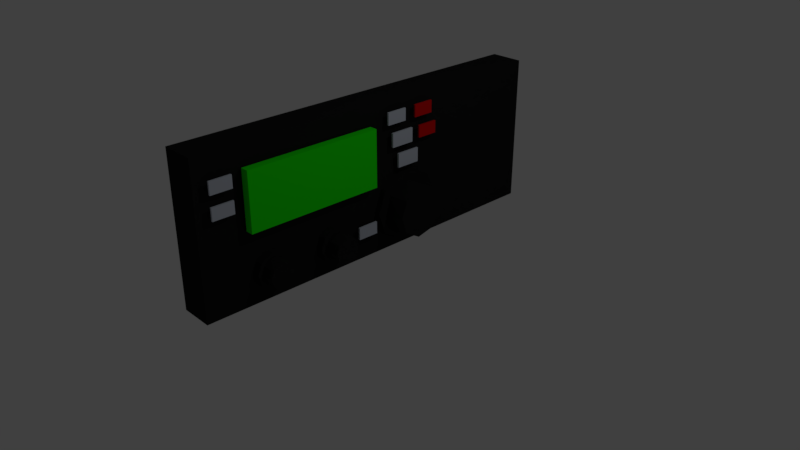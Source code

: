 # Source: Radio.blend  (saved by Blender 2.79.0; exported with 4.5.12 LTS)
import bpy
from mathutils import Matrix  # noqa: F401  (used for matrix-valued properties, if any)

bpy.ops.wm.read_factory_settings(use_empty=True)
scene = bpy.context.scene
scene.name = 'Scene'

# ---- collections
col_collection_1 = bpy.data.collections.new('Collection 1'); scene.collection.children.link(col_collection_1)

# ---- materials (node trees are filled in below, after node groups)
mat_materialgro_ebox = bpy.data.materials.new('MaterialGroßeBox')
mat_materialgro_ebox.alpha_threshold = 0.0
mat_materialgro_ebox.use_transparent_shadow = False
mat_materialgro_ebox.diffuse_color = (0.01527, 1.0, 0.0, 1.0)
mat_materialgro_ebox.roughness = 0.5
mat_materialansichundrundekn_pfe = bpy.data.materials.new('MaterialAnsichundrundeknöpfe')
mat_materialansichundrundekn_pfe.alpha_threshold = 0.0
mat_materialansichundrundekn_pfe.use_transparent_shadow = False
mat_materialansichundrundekn_pfe.diffuse_color = (0.01341, 0.01341, 0.01341, 1.0)
mat_materialansichundrundekn_pfe.roughness = 0.5
mat_materialansichundrundekn_pfe.line_color = (0.0, 0.0, 0.0, 1.0)
mat_materialeckigekn_pfe = bpy.data.materials.new('MaterialEckigeKnöpfe')
mat_materialeckigekn_pfe.alpha_threshold = 0.0
mat_materialeckigekn_pfe.use_transparent_shadow = False
mat_materialeckigekn_pfe.diffuse_color = (0.5417, 0.5828, 0.6619, 1.0)
mat_materialeckigekn_pfe.roughness = 0.5
mat_materialeckigekn_pferechts = bpy.data.materials.new('MaterialEckigeKnöpfeRechts')
mat_materialeckigekn_pferechts.alpha_threshold = 0.0
mat_materialeckigekn_pferechts.use_transparent_shadow = False
mat_materialeckigekn_pferechts.diffuse_color = (0.6619, 0.001667, 0.004123, 1.0)
mat_materialeckigekn_pferechts.roughness = 0.5

# ---- material node trees

# ---- world
world_world = bpy.data.worlds.new('World'); scene.world = world_world
world_world.color = (0.05088, 0.05088, 0.05088)
world_world.use_sun_shadow = False
world_world.sun_shadow_jitter_overblur = 0.0
world_world.cycles.sampling_method = 'MANUAL'

# ---- cameras
cam_camera = bpy.data.cameras.new('Camera')
cam_camera.clip_end = 100.0
cam_camera.lens = 35.0
cam_camera.sensor_width = 32.0
cam_camera.sensor_height = 18.0
cam_camera.ortho_scale = 7.314
cam_camera.dof.focus_distance = 0.0
cam_camera.dof.aperture_fstop = 128.0

# ---- lights
light_lamp = bpy.data.lights.new('Lamp', 'POINT')
light_lamp.transmission_factor = 0.0
light_lamp.cutoff_distance = 30.0
light_lamp.energy = 100.0
light_lamp.shadow_buffer_clip_start = 1.001
light_lamp.shadow_soft_size = 0.1
light_lamp.shadow_maximum_resolution = 0.006
light_lamp.use_absolute_resolution = True

# ---- meshes
me_cube_001 = bpy.data.meshes.new('Cube.001')
me_cube_001.from_pydata([(-1.0, -1.0, -1.0), (-1.0, -1.0, 1.0), (-1.0, 1.0, -1.0), (-1.0, 1.0, 1.0), (1.0, -1.0, -1.0), (1.0, -1.0, 1.0), (1.0, 1.0, -1.0), (1.0, 1.0, 1.0)], [], [(0, 1, 3, 2), (2, 3, 7, 6), (6, 7, 5, 4), (4, 5, 1, 0), (2, 6, 4, 0), (7, 3, 1, 5)])
me_cube_001.materials.append(mat_materialgro_ebox)
me_cube_001.use_remesh_preserve_volume = False
me_cube_001.use_remesh_preserve_attributes = False
me_cube_001.use_mirror_vertex_groups = False
me_cube_001.update()
me_cylinder = bpy.data.meshes.new('Cylinder')
me_cylinder.from_pydata([(-0.02517, 1.012, -1.0), (0.02518, 1.012, 1.0), (0.4578, 0.8939, -1.0), (0.4889, 0.8773, 1.0), (0.8273, 0.5831, -1.0), (0.8553, 0.5412, 1.0), (1.015, -0.1289, 1.0), (1.021, -0.07156, -1.0), (0.7333, -0.6977, -1.0), (0.6265, -0.8089, 1.0), (0.1289, -1.015, -1.0), (-0.02518, -1.012, 1.0), (-0.6265, -0.8089, -1.0), (-0.6711, -0.7723, 1.0), (-0.9558, -0.3083, -1.0), (-0.9973, 0.1727, -1.0), (-1.021, -0.07156, 1.0), (-0.8273, 0.5831, 1.0), (-0.6711, 0.7723, -1.0), (-0.4578, 0.8939, 1.0)], [], [(9, 10, 8), (16, 15, 14), (17, 18, 15), (4, 2, 3, 5), (7, 4, 5, 6), (8, 7, 6, 9), (12, 10, 11, 13), (9, 11, 10), (14, 12, 13, 16), (16, 17, 15), (17, 19, 18), (2, 0, 1, 3), (19, 17, 16, 13, 11, 9, 6, 5, 3, 1), (0, 18, 19, 1), (7, 8, 10, 12, 14, 15, 18, 0, 2, 4)])
me_cylinder.materials.append(mat_materialansichundrundekn_pfe)
me_cylinder.use_remesh_preserve_volume = False
me_cylinder.use_remesh_preserve_attributes = False
me_cylinder.use_mirror_vertex_groups = False
me_cylinder.update()
me_cube = bpy.data.meshes.new('Cube')
me_cube.from_pydata([(1.0, 1.0, -1.0), (1.0, -1.0, -1.0), (-1.0, -1.0, -1.0), (-1.0, 1.0, -1.0), (1.0, 1.0, 1.0), (1.0, -1.0, 1.0), (-1.0, -1.0, 1.0), (-1.0, 1.0, 1.0)], [], [(0, 1, 2, 3), (4, 7, 6, 5), (0, 4, 5, 1), (1, 5, 6, 2), (2, 6, 7, 3), (4, 0, 3, 7)])
me_cube.materials.append(mat_materialansichundrundekn_pfe)
me_cube.use_remesh_preserve_volume = False
me_cube.use_remesh_preserve_attributes = False
me_cube.use_mirror_vertex_groups = False
me_cube.update()
me_cylinder_001 = bpy.data.meshes.new('Cylinder.001')
me_cylinder_001.from_pydata([(-0.02517, 1.012, -1.0), (0.02518, 1.012, 1.0), (0.4578, 0.8939, -1.0), (0.4889, 0.8773, 1.0), (0.8273, 0.5831, -1.0), (0.8553, 0.5412, 1.0), (1.015, -0.1289, 1.0), (1.021, -0.07156, -1.0), (0.7333, -0.6977, -1.0), (0.6265, -0.8089, 1.0), (0.1289, -1.015, -1.0), (-0.02518, -1.012, 1.0), (-0.6265, -0.8089, -1.0), (-0.6711, -0.7723, 1.0), (-0.9558, -0.3083, -1.0), (-0.9973, 0.1727, -1.0), (-1.021, -0.07156, 1.0), (-0.8273, 0.5831, 1.0), (-0.6711, 0.7723, -1.0), (-0.4578, 0.8939, 1.0)], [], [(9, 10, 8), (16, 15, 14), (17, 18, 15), (4, 2, 3, 5), (7, 4, 5, 6), (8, 7, 6, 9), (12, 10, 11, 13), (9, 11, 10), (14, 12, 13, 16), (16, 17, 15), (17, 19, 18), (2, 0, 1, 3), (19, 17, 16, 13, 11, 9, 6, 5, 3, 1), (0, 18, 19, 1), (7, 8, 10, 12, 14, 15, 18, 0, 2, 4)])
me_cylinder_001.materials.append(mat_materialansichundrundekn_pfe)
me_cylinder_001.use_remesh_preserve_volume = False
me_cylinder_001.use_remesh_preserve_attributes = False
me_cylinder_001.use_mirror_vertex_groups = False
me_cylinder_001.update()
me_cylinder_002 = bpy.data.meshes.new('Cylinder.002')
me_cylinder_002.from_pydata([(-0.02517, 1.012, -1.0), (0.02518, 1.012, 1.0), (0.4578, 0.8939, -1.0), (0.4889, 0.8773, 1.0), (0.8273, 0.5831, -1.0), (0.8553, 0.5412, 1.0), (1.015, -0.1289, 1.0), (1.021, -0.07156, -1.0), (0.7333, -0.6977, -1.0), (0.6265, -0.8089, 1.0), (0.1289, -1.015, -1.0), (-0.02518, -1.012, 1.0), (-0.6265, -0.8089, -1.0), (-0.6711, -0.7723, 1.0), (-0.9558, -0.3083, -1.0), (-0.9973, 0.1727, -1.0), (-1.021, -0.07156, 1.0), (-0.8273, 0.5831, 1.0), (-0.6711, 0.7723, -1.0), (-0.4578, 0.8939, 1.0)], [], [(9, 10, 8), (16, 15, 14), (17, 18, 15), (4, 2, 3, 5), (7, 4, 5, 6), (8, 7, 6, 9), (12, 10, 11, 13), (9, 11, 10), (14, 12, 13, 16), (16, 17, 15), (17, 19, 18), (2, 0, 1, 3), (19, 17, 16, 13, 11, 9, 6, 5, 3, 1), (0, 18, 19, 1), (7, 8, 10, 12, 14, 15, 18, 0, 2, 4)])
me_cylinder_002.materials.append(mat_materialansichundrundekn_pfe)
me_cylinder_002.use_remesh_preserve_volume = False
me_cylinder_002.use_remesh_preserve_attributes = False
me_cylinder_002.use_mirror_vertex_groups = False
me_cylinder_002.update()
me_cylinder_003 = bpy.data.meshes.new('Cylinder.003')
me_cylinder_003.from_pydata([(-0.02517, 1.012, -1.0), (0.02518, 1.012, 1.0), (0.4578, 0.8939, -1.0), (0.4889, 0.8773, 1.0), (0.8273, 0.5831, -1.0), (0.8553, 0.5412, 1.0), (1.015, -0.1289, 1.0), (1.021, -0.07156, -1.0), (0.7333, -0.6977, -1.0), (0.6265, -0.8089, 1.0), (0.1289, -1.015, -1.0), (-0.02518, -1.012, 1.0), (-0.6265, -0.8089, -1.0), (-0.6711, -0.7723, 1.0), (-0.9558, -0.3083, -1.0), (-0.9973, 0.1727, -1.0), (-1.021, -0.07156, 1.0), (-0.8273, 0.5831, 1.0), (-0.6711, 0.7723, -1.0), (-0.4578, 0.8939, 1.0)], [], [(9, 10, 8), (16, 15, 14), (17, 18, 15), (4, 2, 3, 5), (7, 4, 5, 6), (8, 7, 6, 9), (12, 10, 11, 13), (9, 11, 10), (14, 12, 13, 16), (16, 17, 15), (17, 19, 18), (2, 0, 1, 3), (19, 17, 16, 13, 11, 9, 6, 5, 3, 1), (0, 18, 19, 1), (7, 8, 10, 12, 14, 15, 18, 0, 2, 4)])
me_cylinder_003.materials.append(mat_materialansichundrundekn_pfe)
me_cylinder_003.use_remesh_preserve_volume = False
me_cylinder_003.use_remesh_preserve_attributes = False
me_cylinder_003.use_mirror_vertex_groups = False
me_cylinder_003.update()
me_cylinder_004 = bpy.data.meshes.new('Cylinder.004')
me_cylinder_004.from_pydata([(-0.02517, 1.012, -1.0), (0.02518, 1.012, 1.0), (0.4578, 0.8939, -1.0), (0.4889, 0.8773, 1.0), (0.8273, 0.5831, -1.0), (0.8553, 0.5412, 1.0), (1.015, -0.1289, 1.0), (1.021, -0.07156, -1.0), (0.7333, -0.6977, -1.0), (0.6265, -0.8089, 1.0), (0.1289, -1.015, -1.0), (-0.02518, -1.012, 1.0), (-0.6265, -0.8089, -1.0), (-0.6711, -0.7723, 1.0), (-0.9558, -0.3083, -1.0), (-0.9973, 0.1727, -1.0), (-1.021, -0.07156, 1.0), (-0.8273, 0.5831, 1.0), (-0.6711, 0.7723, -1.0), (-0.4578, 0.8939, 1.0)], [], [(9, 10, 8), (16, 15, 14), (17, 18, 15), (4, 2, 3, 5), (7, 4, 5, 6), (8, 7, 6, 9), (12, 10, 11, 13), (9, 11, 10), (14, 12, 13, 16), (16, 17, 15), (17, 19, 18), (2, 0, 1, 3), (19, 17, 16, 13, 11, 9, 6, 5, 3, 1), (0, 18, 19, 1), (7, 8, 10, 12, 14, 15, 18, 0, 2, 4)])
me_cylinder_004.materials.append(mat_materialansichundrundekn_pfe)
me_cylinder_004.use_remesh_preserve_volume = False
me_cylinder_004.use_remesh_preserve_attributes = False
me_cylinder_004.use_mirror_vertex_groups = False
me_cylinder_004.update()
me_cylinder_005 = bpy.data.meshes.new('Cylinder.005')
me_cylinder_005.from_pydata([(-0.02517, 1.012, -1.0), (0.02518, 1.012, 1.0), (0.4578, 0.8939, -1.0), (0.4889, 0.8773, 1.0), (0.8273, 0.5831, -1.0), (0.8553, 0.5412, 1.0), (1.015, -0.1289, 1.0), (1.021, -0.07156, -1.0), (0.7333, -0.6977, -1.0), (0.6265, -0.8089, 1.0), (0.1289, -1.015, -1.0), (-0.02518, -1.012, 1.0), (-0.6265, -0.8089, -1.0), (-0.6711, -0.7723, 1.0), (-0.9558, -0.3083, -1.0), (-0.9973, 0.1727, -1.0), (-1.021, -0.07156, 1.0), (-0.8273, 0.5831, 1.0), (-0.6711, 0.7723, -1.0), (-0.4578, 0.8939, 1.0)], [], [(9, 10, 8), (16, 15, 14), (17, 18, 15), (4, 2, 3, 5), (7, 4, 5, 6), (8, 7, 6, 9), (12, 10, 11, 13), (9, 11, 10), (14, 12, 13, 16), (16, 17, 15), (17, 19, 18), (2, 0, 1, 3), (19, 17, 16, 13, 11, 9, 6, 5, 3, 1), (0, 18, 19, 1), (7, 8, 10, 12, 14, 15, 18, 0, 2, 4)])
me_cylinder_005.materials.append(mat_materialansichundrundekn_pfe)
me_cylinder_005.use_remesh_preserve_volume = False
me_cylinder_005.use_remesh_preserve_attributes = False
me_cylinder_005.use_mirror_vertex_groups = False
me_cylinder_005.update()
me_cube_002 = bpy.data.meshes.new('Cube.002')
me_cube_002.from_pydata([(-1.0, -1.0, -1.0), (-1.0, -1.0, 1.0), (-1.0, 1.0, -1.0), (-1.0, 1.0, 1.0), (1.0, -1.0, -1.0), (1.0, -1.0, 1.0), (1.0, 1.0, -1.0), (1.0, 1.0, 1.0)], [], [(0, 1, 3, 2), (2, 3, 7, 6), (6, 7, 5, 4), (4, 5, 1, 0), (2, 6, 4, 0), (7, 3, 1, 5)])
me_cube_002.materials.append(mat_materialeckigekn_pfe)
me_cube_002.use_remesh_preserve_volume = False
me_cube_002.use_remesh_preserve_attributes = False
me_cube_002.use_mirror_vertex_groups = False
me_cube_002.update()
me_cube_003 = bpy.data.meshes.new('Cube.003')
me_cube_003.from_pydata([(-1.0, -1.0, -1.0), (-1.0, -1.0, 1.0), (-1.0, 1.0, -1.0), (-1.0, 1.0, 1.0), (1.0, -1.0, -1.0), (1.0, -1.0, 1.0), (1.0, 1.0, -1.0), (1.0, 1.0, 1.0)], [], [(0, 1, 3, 2), (2, 3, 7, 6), (6, 7, 5, 4), (4, 5, 1, 0), (2, 6, 4, 0), (7, 3, 1, 5)])
me_cube_003.materials.append(mat_materialeckigekn_pfe)
me_cube_003.use_remesh_preserve_volume = False
me_cube_003.use_remesh_preserve_attributes = False
me_cube_003.use_mirror_vertex_groups = False
me_cube_003.update()
me_cube_004 = bpy.data.meshes.new('Cube.004')
me_cube_004.from_pydata([(-1.0, -1.0, -1.0), (-1.0, -1.0, 1.0), (-1.0, 1.0, -1.0), (-1.0, 1.0, 1.0), (1.0, -1.0, -1.0), (1.0, -1.0, 1.0), (1.0, 1.0, -1.0), (1.0, 1.0, 1.0)], [], [(0, 1, 3, 2), (2, 3, 7, 6), (6, 7, 5, 4), (4, 5, 1, 0), (2, 6, 4, 0), (7, 3, 1, 5)])
me_cube_004.materials.append(mat_materialeckigekn_pfe)
me_cube_004.use_remesh_preserve_volume = False
me_cube_004.use_remesh_preserve_attributes = False
me_cube_004.use_mirror_vertex_groups = False
me_cube_004.update()
me_cube_005 = bpy.data.meshes.new('Cube.005')
me_cube_005.from_pydata([(-1.0, -1.0, -1.0), (-1.0, -1.0, 1.0), (-1.0, 1.0, -1.0), (-1.0, 1.0, 1.0), (1.0, -1.0, -1.0), (1.0, -1.0, 1.0), (1.0, 1.0, -1.0), (1.0, 1.0, 1.0)], [], [(0, 1, 3, 2), (2, 3, 7, 6), (6, 7, 5, 4), (4, 5, 1, 0), (2, 6, 4, 0), (7, 3, 1, 5)])
me_cube_005.materials.append(mat_materialeckigekn_pferechts)
me_cube_005.use_remesh_preserve_volume = False
me_cube_005.use_remesh_preserve_attributes = False
me_cube_005.use_mirror_vertex_groups = False
me_cube_005.update()
me_cube_006 = bpy.data.meshes.new('Cube.006')
me_cube_006.from_pydata([(-1.0, -1.0, -1.0), (-1.0, -1.0, 1.0), (-1.0, 1.0, -1.0), (-1.0, 1.0, 1.0), (1.0, -1.0, -1.0), (1.0, -1.0, 1.0), (1.0, 1.0, -1.0), (1.0, 1.0, 1.0)], [], [(0, 1, 3, 2), (2, 3, 7, 6), (6, 7, 5, 4), (4, 5, 1, 0), (2, 6, 4, 0), (7, 3, 1, 5)])
me_cube_006.materials.append(mat_materialeckigekn_pferechts)
me_cube_006.use_remesh_preserve_volume = False
me_cube_006.use_remesh_preserve_attributes = False
me_cube_006.use_mirror_vertex_groups = False
me_cube_006.update()
me_cube_007 = bpy.data.meshes.new('Cube.007')
me_cube_007.from_pydata([(-1.0, -1.0, -1.0), (-1.0, -1.0, 1.0), (-1.0, 1.0, -1.0), (-1.0, 1.0, 1.0), (1.0, -1.0, -1.0), (1.0, -1.0, 1.0), (1.0, 1.0, -1.0), (1.0, 1.0, 1.0)], [], [(0, 1, 3, 2), (2, 3, 7, 6), (6, 7, 5, 4), (4, 5, 1, 0), (2, 6, 4, 0), (7, 3, 1, 5)])
me_cube_007.materials.append(mat_materialeckigekn_pfe)
me_cube_007.use_remesh_preserve_volume = False
me_cube_007.use_remesh_preserve_attributes = False
me_cube_007.use_mirror_vertex_groups = False
me_cube_007.update()
me_cube_008 = bpy.data.meshes.new('Cube.008')
me_cube_008.from_pydata([(-1.0, -1.0, -1.0), (-1.0, -1.0, 1.0), (-1.0, 1.0, -1.0), (-1.0, 1.0, 1.0), (1.0, -1.0, -1.0), (1.0, -1.0, 1.0), (1.0, 1.0, -1.0), (1.0, 1.0, 1.0)], [], [(0, 1, 3, 2), (2, 3, 7, 6), (6, 7, 5, 4), (4, 5, 1, 0), (2, 6, 4, 0), (7, 3, 1, 5)])
me_cube_008.materials.append(mat_materialeckigekn_pfe)
me_cube_008.use_remesh_preserve_volume = False
me_cube_008.use_remesh_preserve_attributes = False
me_cube_008.use_mirror_vertex_groups = False
me_cube_008.update()
me_cube_009 = bpy.data.meshes.new('Cube.009')
me_cube_009.from_pydata([(-1.0, -1.0, -1.0), (-1.0, -1.0, 1.0), (-1.0, 1.0, -1.0), (-1.0, 1.0, 1.0), (1.0, -1.0, -1.0), (1.0, -1.0, 1.0), (1.0, 1.0, -1.0), (1.0, 1.0, 1.0)], [], [(0, 1, 3, 2), (2, 3, 7, 6), (6, 7, 5, 4), (4, 5, 1, 0), (2, 6, 4, 0), (7, 3, 1, 5)])
me_cube_009.materials.append(mat_materialeckigekn_pfe)
me_cube_009.use_remesh_preserve_volume = False
me_cube_009.use_remesh_preserve_attributes = False
me_cube_009.use_mirror_vertex_groups = False
me_cube_009.update()

# ---- objects
ob_cube_001 = bpy.data.objects.new('Cube.001', me_cube_001)
ob_cylinder = bpy.data.objects.new('Cylinder', me_cylinder)
ob_cube = bpy.data.objects.new('Cube', me_cube)
ob_lamp = bpy.data.objects.new('Lamp', light_lamp)
ob_camera = bpy.data.objects.new('Camera', cam_camera)
ob_cylinder_001 = bpy.data.objects.new('Cylinder.001', me_cylinder_001)
ob_cylinder_002 = bpy.data.objects.new('Cylinder.002', me_cylinder_002)
ob_cylinder_003 = bpy.data.objects.new('Cylinder.003', me_cylinder_003)
ob_cylinder_004 = bpy.data.objects.new('Cylinder.004', me_cylinder_004)
ob_cylinder_005 = bpy.data.objects.new('Cylinder.005', me_cylinder_005)
ob_cube_002 = bpy.data.objects.new('Cube.002', me_cube_002)
ob_cube_003 = bpy.data.objects.new('Cube.003', me_cube_003)
ob_cube_004 = bpy.data.objects.new('Cube.004', me_cube_004)
ob_cube_005 = bpy.data.objects.new('Cube.005', me_cube_005)
ob_cube_006 = bpy.data.objects.new('Cube.006', me_cube_006)
ob_cube_007 = bpy.data.objects.new('Cube.007', me_cube_007)
ob_cube_008 = bpy.data.objects.new('Cube.008', me_cube_008)
ob_cube_009 = bpy.data.objects.new('Cube.009', me_cube_009)

# ---- transforms, parenting, visibility, modifiers, constraints
ob_cube_001.location = (0.2935, -1.053, 1.459)
ob_cube_001.scale = (0.05251, 0.897, 0.3698)
ob_cube_001.lineart.crease_threshold = 0.0
ob_cylinder.location = (0.07259, 0.3561, 0.6816)
ob_cylinder.rotation_euler = (-0.0, 1.578, -0.0)
ob_cylinder.scale = (0.4359, 0.4359, 0.2295)
ob_cylinder.lineart.crease_threshold = 0.0
ob_cube.location = (0.0, 0.0, 1.116)
ob_cube.scale = (0.219, 2.533, 0.9766)
ob_cube.lock_rotations_4d = False
ob_cube.empty_display_type = 'ARROWS'
ob_cube.lineart.crease_threshold = 0.0
ob_lamp.location = (4.076, 1.005, 5.904)
ob_lamp.rotation_euler = (0.6503, 0.05522, 1.866)
ob_lamp.lock_rotations_4d = False
ob_lamp.empty_display_type = 'ARROWS'
ob_lamp.color = (0.0, 0.0, 0.0, 0.0)
ob_lamp.lineart.crease_threshold = 0.0
ob_camera.location = (7.481, -6.508, 5.344)
ob_camera.rotation_euler = (1.109, 0.0, 0.8149)
ob_camera.lock_rotations_4d = False
ob_camera.empty_display_type = 'ARROWS'
ob_camera.color = (0.0, 0.0, 0.0, 0.0)
ob_camera.display_type = 'WIRE'
ob_camera.lineart.crease_threshold = 0.0
ob_cylinder_001.location = (0.4106, 0.3614, 0.6816)
ob_cylinder_001.rotation_euler = (-0.0, 1.578, -0.0)
ob_cylinder_001.scale = (0.3258, 0.3258, 0.1715)
ob_cylinder_001.lineart.crease_threshold = 0.0
ob_cylinder_002.location = (0.1968, -0.7731, 0.532)
ob_cylinder_002.rotation_euler = (-0.0, 1.578, -0.0)
ob_cylinder_002.scale = (0.2232, 0.2232, 0.1175)
ob_cylinder_002.lineart.crease_threshold = 0.0
ob_cylinder_003.location = (0.1968, -1.67, 0.532)
ob_cylinder_003.rotation_euler = (-0.0, 1.578, -0.0)
ob_cylinder_003.scale = (0.2232, 0.2232, 0.1175)
ob_cylinder_003.lineart.crease_threshold = 0.0
ob_cylinder_004.location = (0.3919, -1.67, 0.532)
ob_cylinder_004.rotation_euler = (-0.0, 1.578, -0.0)
ob_cylinder_004.scale = (0.1647, 0.1647, 0.08672)
ob_cylinder_004.lineart.crease_threshold = 0.0
ob_cylinder_005.location = (0.443, -0.7794, 0.532)
ob_cylinder_005.rotation_euler = (-0.0, 1.578, -0.0)
ob_cylinder_005.scale = (0.1647, 0.1647, 0.08672)
ob_cylinder_005.lineart.crease_threshold = 0.0
ob_cube_002.location = (0.2935, 0.3963, 1.312)
ob_cube_002.scale = (0.01291, 0.1599, 0.09094)
ob_cube_002.lineart.crease_threshold = 0.0
ob_cube_003.location = (0.2935, 0.3036, 1.594)
ob_cube_003.scale = (0.01291, 0.1599, 0.09094)
ob_cube_003.lineart.crease_threshold = 0.0
ob_cube_004.location = (0.2935, 0.2114, 1.88)
ob_cube_004.scale = (0.01124, 0.1391, 0.07916)
ob_cube_004.lineart.crease_threshold = 0.0
ob_cube_005.location = (0.2935, 0.6472, 1.88)
ob_cube_005.scale = (0.01124, 0.1391, 0.07916)
ob_cube_005.lineart.crease_threshold = 0.0
ob_cube_006.location = (0.2935, 0.7192, 1.6)
ob_cube_006.scale = (0.01124, 0.1391, 0.07916)
ob_cube_006.lineart.crease_threshold = 0.0
ob_cube_007.location = (0.2935, -2.247, 1.449)
ob_cube_007.scale = (0.01124, 0.1391, 0.07916)
ob_cube_007.lineart.crease_threshold = 0.0
ob_cube_008.location = (0.2935, -2.247, 1.743)
ob_cube_008.scale = (0.01124, 0.1391, 0.07916)
ob_cube_008.lineart.crease_threshold = 0.0
ob_cube_009.location = (0.2935, -0.2684, 0.5359)
ob_cube_009.scale = (0.01124, 0.1391, 0.07916)
ob_cube_009.lineart.crease_threshold = 0.0

# ---- collection membership
col_collection_1.objects.link(ob_cube_001)
col_collection_1.objects.link(ob_cylinder)
col_collection_1.objects.link(ob_cube)
col_collection_1.objects.link(ob_lamp)
col_collection_1.objects.link(ob_camera)
col_collection_1.objects.link(ob_cylinder_001)
col_collection_1.objects.link(ob_cylinder_002)
col_collection_1.objects.link(ob_cylinder_003)
col_collection_1.objects.link(ob_cylinder_004)
col_collection_1.objects.link(ob_cylinder_005)
col_collection_1.objects.link(ob_cube_002)
col_collection_1.objects.link(ob_cube_003)
col_collection_1.objects.link(ob_cube_004)
col_collection_1.objects.link(ob_cube_005)
col_collection_1.objects.link(ob_cube_006)
col_collection_1.objects.link(ob_cube_007)
col_collection_1.objects.link(ob_cube_008)
col_collection_1.objects.link(ob_cube_009)

# ---- scene / render settings (as saved in the file)
scene.camera = ob_camera
scene.frame_start = 1; scene.frame_end = 250; scene.frame_set(1)
scene.render.engine = 'BLENDER_EEVEE_NEXT'
scene.render.resolution_percentage = 50
scene.render.dither_intensity = 0.0
scene.cycles.use_denoising = False
scene.cycles.samples = 128
scene.cycles.sampling_pattern = 'TABULATED_SOBOL'
scene.cycles.use_adaptive_sampling = False
scene.cycles.use_light_tree = False
scene.cycles.blur_glossy = 0.0
scene.cycles.sample_clamp_indirect = 0.0
scene.view_settings.view_transform = 'Standard'
bpy.context.view_layer.update()
